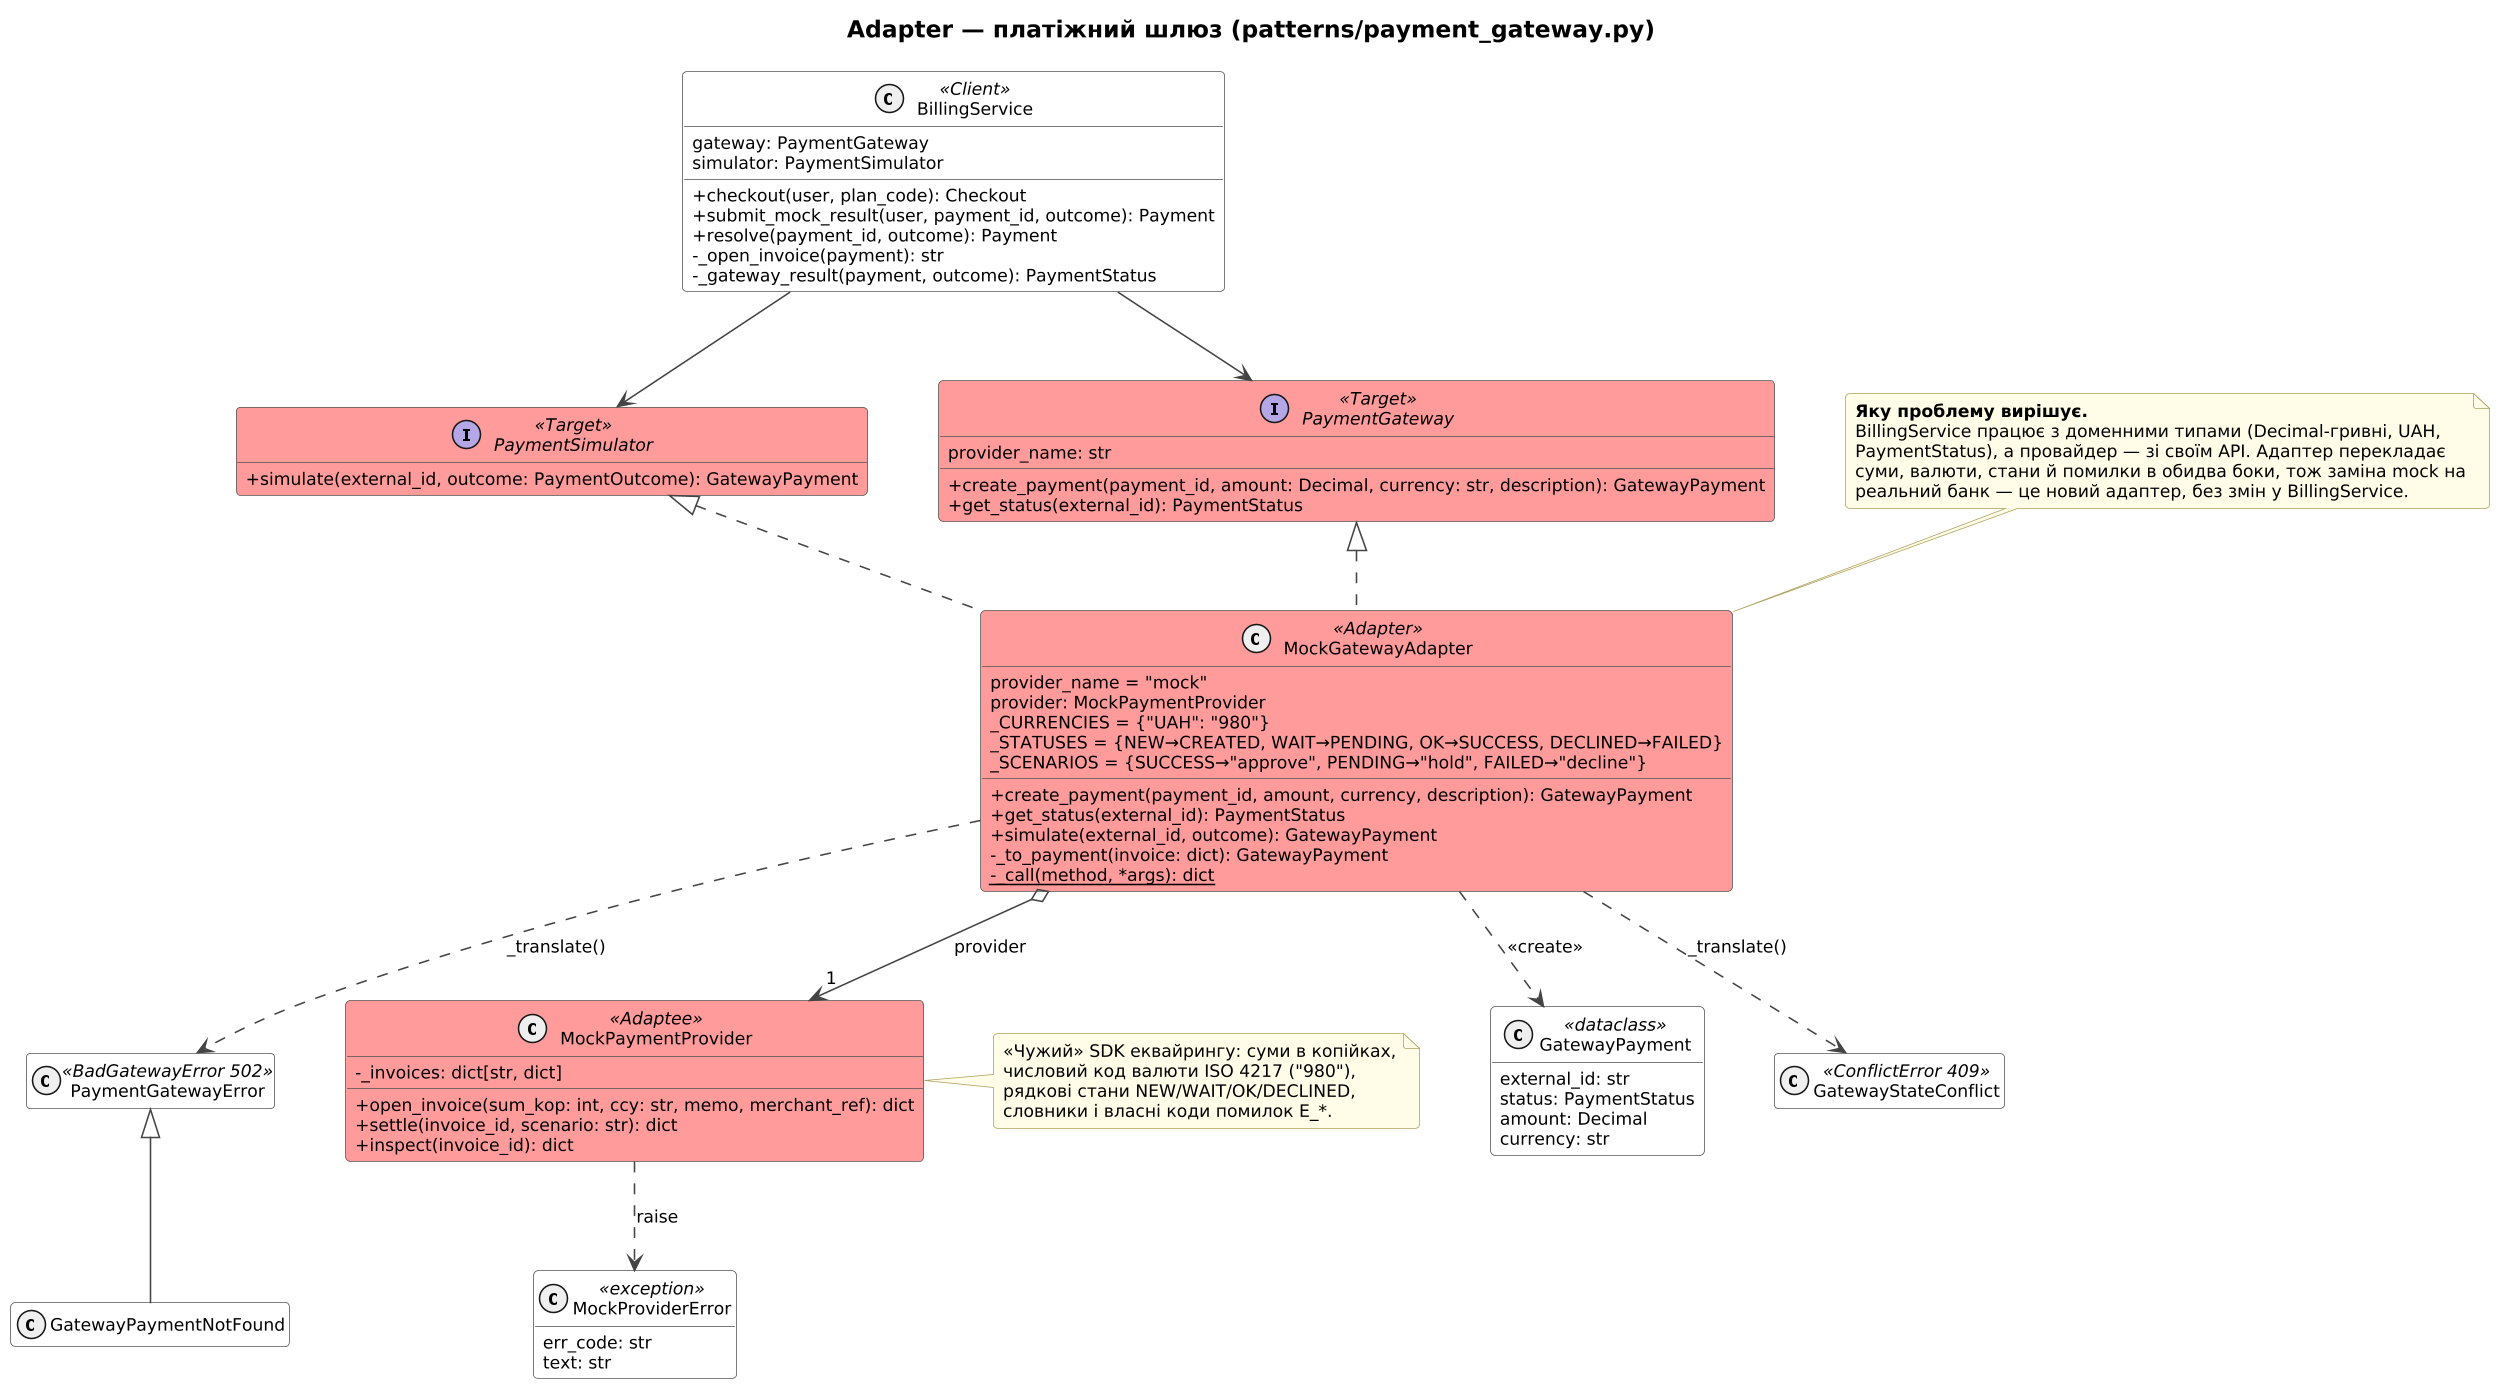

The diagram above was rendered by PlantUML. Its source (embedded in the PNG):
@startuml pattern_adapter
!include _style.iuml
set separator none
hide empty members
skinparam nodesep 45
skinparam ranksep 55

title Adapter — платіжний шлюз (patterns/payment_gateway.py)

class BillingService <<Client>> {
  gateway: PaymentGateway
  simulator: PaymentSimulator
  +checkout(user, plan_code): Checkout
  +submit_mock_result(user, payment_id, outcome): Payment
  +resolve(payment_id, outcome): Payment
  -_open_invoice(payment): str
  -_gateway_result(payment, outcome): PaymentStatus
}

interface PaymentGateway <<Target>> $ADAPTER {
  provider_name: str
  +create_payment(payment_id, amount: Decimal, currency: str, description): GatewayPayment
  +get_status(external_id): PaymentStatus
}

interface PaymentSimulator <<Target>> $ADAPTER {
  +simulate(external_id, outcome: PaymentOutcome): GatewayPayment
}

class MockGatewayAdapter <<Adapter>> $ADAPTER {
  provider_name = "mock"
  provider: MockPaymentProvider
  _CURRENCIES = {"UAH": "980"}
  _STATUSES = {NEW→CREATED, WAIT→PENDING, OK→SUCCESS, DECLINED→FAILED}
  _SCENARIOS = {SUCCESS→"approve", PENDING→"hold", FAILED→"decline"}
  +create_payment(payment_id, amount, currency, description): GatewayPayment
  +get_status(external_id): PaymentStatus
  +simulate(external_id, outcome): GatewayPayment
  -_to_payment(invoice: dict): GatewayPayment
  -{static} _call(method, *args): dict
}

class MockPaymentProvider <<Adaptee>> $ADAPTER {
  -_invoices: dict[str, dict]
  +open_invoice(sum_kop: int, ccy: str, memo, merchant_ref): dict
  +settle(invoice_id, scenario: str): dict
  +inspect(invoice_id): dict
}

class MockProviderError <<exception>> {
  err_code: str
  text: str
}

class GatewayPayment <<dataclass>> {
  external_id: str
  status: PaymentStatus
  amount: Decimal
  currency: str
}

class PaymentGatewayError <<BadGatewayError 502>>
class GatewayPaymentNotFound
class GatewayStateConflict <<ConflictError 409>>

BillingService --> PaymentGateway
BillingService --> PaymentSimulator
MockGatewayAdapter .up.|> PaymentGateway
MockGatewayAdapter .up.|> PaymentSimulator
MockGatewayAdapter o--> "1" MockPaymentProvider : provider
MockPaymentProvider ..> MockProviderError : raise
MockGatewayAdapter ..> GatewayPayment : <<create>>
MockGatewayAdapter ..> PaymentGatewayError : _translate()
GatewayPaymentNotFound -up-|> PaymentGatewayError
MockGatewayAdapter ..> GatewayStateConflict : _translate()

note right of MockPaymentProvider
  «Чужий» SDK еквайрингу: суми в копійках,
  числовий код валюти ISO 4217 ("980"),
  рядкові стани NEW/WAIT/OK/DECLINED,
  словники і власні коди помилок E_*.
end note

note top of MockGatewayAdapter
  <b>Яку проблему вирішує.</b>
  BillingService працює з доменними типами (Decimal-гривні, UAH,
  PaymentStatus), а провайдер — зі своїм API. Адаптер перекладає
  суми, валюти, стани й помилки в обидва боки, тож заміна mock на
  реальний банк — це новий адаптер, без змін у BillingService.
end note
@enduml